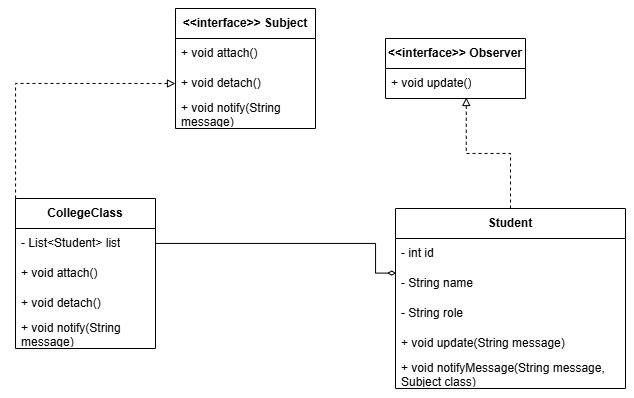

The diagram above was exported from draw.io. Its source (the exported page's mxGraphModel, read from the mxfile embedded in the PNG):
<mxGraphModel dx="1235" dy="662" grid="1" gridSize="10" guides="1" tooltips="1" connect="1" arrows="1" fold="1" page="1" pageScale="1" pageWidth="850" pageHeight="1100" math="0" shadow="0">
  <root>
    <mxCell id="0" />
    <mxCell id="1" parent="0" />
    <mxCell id="VHOyeVEbb1mJx64k8Bzo-2" value="&lt;span style=&quot;font-weight: 700;&quot;&gt;&amp;lt;&amp;lt;interface&amp;gt;&amp;gt; Subject&lt;/span&gt;" style="swimlane;fontStyle=0;childLayout=stackLayout;horizontal=1;startSize=30;horizontalStack=0;resizeParent=1;resizeParentMax=0;resizeLast=0;collapsible=1;marginBottom=0;whiteSpace=wrap;html=1;" vertex="1" parent="1">
      <mxGeometry x="320" y="40" width="140" height="120" as="geometry" />
    </mxCell>
    <mxCell id="VHOyeVEbb1mJx64k8Bzo-3" value="+ void attach()&lt;span style=&quot;white-space: pre;&quot;&gt;&#09;&lt;/span&gt;" style="text;strokeColor=none;fillColor=none;align=left;verticalAlign=middle;spacingLeft=4;spacingRight=4;overflow=hidden;points=[[0,0.5],[1,0.5]];portConstraint=eastwest;rotatable=0;whiteSpace=wrap;html=1;" vertex="1" parent="VHOyeVEbb1mJx64k8Bzo-2">
      <mxGeometry y="30" width="140" height="30" as="geometry" />
    </mxCell>
    <mxCell id="VHOyeVEbb1mJx64k8Bzo-4" value="+ void detach()" style="text;strokeColor=none;fillColor=none;align=left;verticalAlign=middle;spacingLeft=4;spacingRight=4;overflow=hidden;points=[[0,0.5],[1,0.5]];portConstraint=eastwest;rotatable=0;whiteSpace=wrap;html=1;" vertex="1" parent="VHOyeVEbb1mJx64k8Bzo-2">
      <mxGeometry y="60" width="140" height="30" as="geometry" />
    </mxCell>
    <mxCell id="VHOyeVEbb1mJx64k8Bzo-5" value="+ void notify(String message)" style="text;strokeColor=none;fillColor=none;align=left;verticalAlign=middle;spacingLeft=4;spacingRight=4;overflow=hidden;points=[[0,0.5],[1,0.5]];portConstraint=eastwest;rotatable=0;whiteSpace=wrap;html=1;" vertex="1" parent="VHOyeVEbb1mJx64k8Bzo-2">
      <mxGeometry y="90" width="140" height="30" as="geometry" />
    </mxCell>
    <mxCell id="VHOyeVEbb1mJx64k8Bzo-6" value="&lt;span style=&quot;font-weight: 700;&quot;&gt;&amp;lt;&amp;lt;interface&amp;gt;&amp;gt; Observer&lt;/span&gt;" style="swimlane;fontStyle=0;childLayout=stackLayout;horizontal=1;startSize=30;horizontalStack=0;resizeParent=1;resizeParentMax=0;resizeLast=0;collapsible=1;marginBottom=0;whiteSpace=wrap;html=1;" vertex="1" parent="1">
      <mxGeometry x="530" y="70" width="140" height="60" as="geometry" />
    </mxCell>
    <mxCell id="VHOyeVEbb1mJx64k8Bzo-7" value="+ void update()" style="text;strokeColor=none;fillColor=none;align=left;verticalAlign=middle;spacingLeft=4;spacingRight=4;overflow=hidden;points=[[0,0.5],[1,0.5]];portConstraint=eastwest;rotatable=0;whiteSpace=wrap;html=1;" vertex="1" parent="VHOyeVEbb1mJx64k8Bzo-6">
      <mxGeometry y="30" width="140" height="30" as="geometry" />
    </mxCell>
    <mxCell id="VHOyeVEbb1mJx64k8Bzo-10" value="&lt;b&gt;CollegeClass&lt;/b&gt;" style="swimlane;fontStyle=0;childLayout=stackLayout;horizontal=1;startSize=30;horizontalStack=0;resizeParent=1;resizeParentMax=0;resizeLast=0;collapsible=1;marginBottom=0;whiteSpace=wrap;html=1;" vertex="1" parent="1">
      <mxGeometry x="160" y="230" width="140" height="150" as="geometry" />
    </mxCell>
    <mxCell id="VHOyeVEbb1mJx64k8Bzo-20" value="- List&amp;lt;Student&amp;gt; list" style="text;strokeColor=none;fillColor=none;align=left;verticalAlign=middle;spacingLeft=4;spacingRight=4;overflow=hidden;points=[[0,0.5],[1,0.5]];portConstraint=eastwest;rotatable=0;whiteSpace=wrap;html=1;" vertex="1" parent="VHOyeVEbb1mJx64k8Bzo-10">
      <mxGeometry y="30" width="140" height="30" as="geometry" />
    </mxCell>
    <mxCell id="VHOyeVEbb1mJx64k8Bzo-11" value="+ void attach()&lt;span style=&quot;white-space: pre;&quot;&gt;&#09;&lt;/span&gt;" style="text;strokeColor=none;fillColor=none;align=left;verticalAlign=middle;spacingLeft=4;spacingRight=4;overflow=hidden;points=[[0,0.5],[1,0.5]];portConstraint=eastwest;rotatable=0;whiteSpace=wrap;html=1;" vertex="1" parent="VHOyeVEbb1mJx64k8Bzo-10">
      <mxGeometry y="60" width="140" height="30" as="geometry" />
    </mxCell>
    <mxCell id="VHOyeVEbb1mJx64k8Bzo-12" value="+ void detach()" style="text;strokeColor=none;fillColor=none;align=left;verticalAlign=middle;spacingLeft=4;spacingRight=4;overflow=hidden;points=[[0,0.5],[1,0.5]];portConstraint=eastwest;rotatable=0;whiteSpace=wrap;html=1;" vertex="1" parent="VHOyeVEbb1mJx64k8Bzo-10">
      <mxGeometry y="90" width="140" height="30" as="geometry" />
    </mxCell>
    <mxCell id="VHOyeVEbb1mJx64k8Bzo-13" value="+ void notify(String message)" style="text;strokeColor=none;fillColor=none;align=left;verticalAlign=middle;spacingLeft=4;spacingRight=4;overflow=hidden;points=[[0,0.5],[1,0.5]];portConstraint=eastwest;rotatable=0;whiteSpace=wrap;html=1;" vertex="1" parent="VHOyeVEbb1mJx64k8Bzo-10">
      <mxGeometry y="120" width="140" height="30" as="geometry" />
    </mxCell>
    <mxCell id="VHOyeVEbb1mJx64k8Bzo-14" value="&lt;span style=&quot;font-weight: 700;&quot;&gt;Student&lt;/span&gt;" style="swimlane;fontStyle=0;childLayout=stackLayout;horizontal=1;startSize=30;horizontalStack=0;resizeParent=1;resizeParentMax=0;resizeLast=0;collapsible=1;marginBottom=0;whiteSpace=wrap;html=1;" vertex="1" parent="1">
      <mxGeometry x="540" y="240" width="230" height="180" as="geometry" />
    </mxCell>
    <mxCell id="VHOyeVEbb1mJx64k8Bzo-16" value="- int id" style="text;strokeColor=none;fillColor=none;align=left;verticalAlign=middle;spacingLeft=4;spacingRight=4;overflow=hidden;points=[[0,0.5],[1,0.5]];portConstraint=eastwest;rotatable=0;whiteSpace=wrap;html=1;" vertex="1" parent="VHOyeVEbb1mJx64k8Bzo-14">
      <mxGeometry y="30" width="230" height="30" as="geometry" />
    </mxCell>
    <mxCell id="VHOyeVEbb1mJx64k8Bzo-15" value="- String name" style="text;strokeColor=none;fillColor=none;align=left;verticalAlign=middle;spacingLeft=4;spacingRight=4;overflow=hidden;points=[[0,0.5],[1,0.5]];portConstraint=eastwest;rotatable=0;whiteSpace=wrap;html=1;" vertex="1" parent="VHOyeVEbb1mJx64k8Bzo-14">
      <mxGeometry y="60" width="230" height="30" as="geometry" />
    </mxCell>
    <mxCell id="VHOyeVEbb1mJx64k8Bzo-22" value="- String role" style="text;strokeColor=none;fillColor=none;align=left;verticalAlign=middle;spacingLeft=4;spacingRight=4;overflow=hidden;points=[[0,0.5],[1,0.5]];portConstraint=eastwest;rotatable=0;whiteSpace=wrap;html=1;" vertex="1" parent="VHOyeVEbb1mJx64k8Bzo-14">
      <mxGeometry y="90" width="230" height="30" as="geometry" />
    </mxCell>
    <mxCell id="VHOyeVEbb1mJx64k8Bzo-19" value="+ void update(String message)" style="text;strokeColor=none;fillColor=none;align=left;verticalAlign=middle;spacingLeft=4;spacingRight=4;overflow=hidden;points=[[0,0.5],[1,0.5]];portConstraint=eastwest;rotatable=0;whiteSpace=wrap;html=1;" vertex="1" parent="VHOyeVEbb1mJx64k8Bzo-14">
      <mxGeometry y="120" width="230" height="30" as="geometry" />
    </mxCell>
    <mxCell id="VHOyeVEbb1mJx64k8Bzo-23" value="+ void notifyMessage(String message, Subject class)" style="text;strokeColor=none;fillColor=none;align=left;verticalAlign=middle;spacingLeft=4;spacingRight=4;overflow=hidden;points=[[0,0.5],[1,0.5]];portConstraint=eastwest;rotatable=0;whiteSpace=wrap;html=1;" vertex="1" parent="VHOyeVEbb1mJx64k8Bzo-14">
      <mxGeometry y="150" width="230" height="30" as="geometry" />
    </mxCell>
    <mxCell id="VHOyeVEbb1mJx64k8Bzo-17" style="edgeStyle=orthogonalEdgeStyle;rounded=0;orthogonalLoop=1;jettySize=auto;html=1;entryX=0.577;entryY=0.967;entryDx=0;entryDy=0;entryPerimeter=0;strokeColor=default;dashed=1;endArrow=block;endFill=0;" edge="1" parent="1" source="VHOyeVEbb1mJx64k8Bzo-14" target="VHOyeVEbb1mJx64k8Bzo-7">
      <mxGeometry relative="1" as="geometry" />
    </mxCell>
    <mxCell id="VHOyeVEbb1mJx64k8Bzo-18" style="edgeStyle=orthogonalEdgeStyle;rounded=0;orthogonalLoop=1;jettySize=auto;html=1;entryX=0;entryY=0.5;entryDx=0;entryDy=0;dashed=1;strokeColor=default;align=center;verticalAlign=middle;fontFamily=Helvetica;fontSize=11;fontColor=default;labelBackgroundColor=default;endArrow=block;endFill=0;" edge="1" parent="1" source="VHOyeVEbb1mJx64k8Bzo-10" target="VHOyeVEbb1mJx64k8Bzo-4">
      <mxGeometry relative="1" as="geometry">
        <Array as="points">
          <mxPoint x="160" y="115" />
        </Array>
      </mxGeometry>
    </mxCell>
    <mxCell id="VHOyeVEbb1mJx64k8Bzo-21" style="edgeStyle=orthogonalEdgeStyle;rounded=0;orthogonalLoop=1;jettySize=auto;html=1;entryX=0.003;entryY=0.153;entryDx=0;entryDy=0;entryPerimeter=0;endArrow=diamondThin;endFill=0;" edge="1" parent="1" source="VHOyeVEbb1mJx64k8Bzo-20" target="VHOyeVEbb1mJx64k8Bzo-15">
      <mxGeometry relative="1" as="geometry">
        <Array as="points">
          <mxPoint x="520" y="275" />
        </Array>
      </mxGeometry>
    </mxCell>
  </root>
</mxGraphModel>